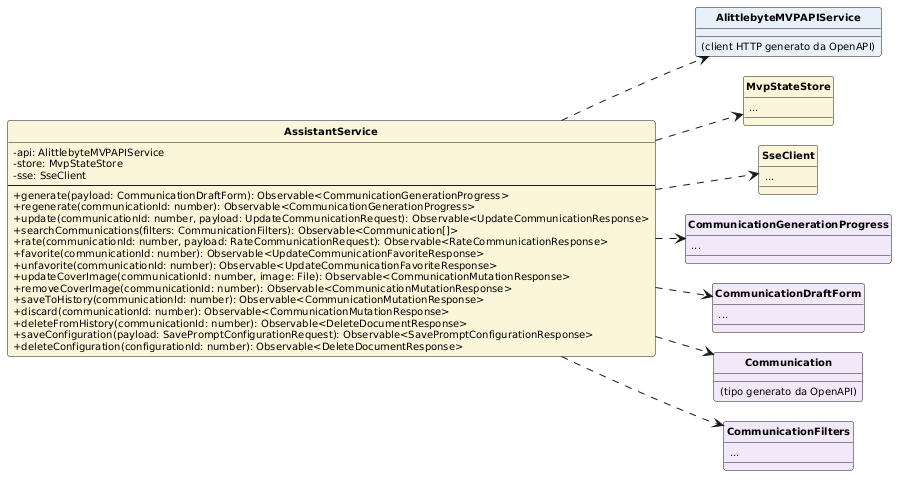

The diagram above was rendered by PlantUML. Its source (embedded in the PNG):
@startuml
skinparam classAttributeIconSize 0
skinparam classFontStyle bold
skinparam classFontSize 12
skinparam classAttributeFontSize 10
skinparam shadowing false
skinparam packageStyle rectangle
skinparam nodesep 20
skinparam ranksep 30
hide circle
left to right direction

class AssistantService #FBF6D9 {
  -api: AlittlebyteMVPAPIService
  -store: MvpStateStore
  -sse: SseClient
  --
  +generate(payload: CommunicationDraftForm): Observable<CommunicationGenerationProgress>
  +regenerate(communicationId: number): Observable<CommunicationGenerationProgress>
  +update(communicationId: number, payload: UpdateCommunicationRequest): Observable<UpdateCommunicationResponse>
  +searchCommunications(filters: CommunicationFilters): Observable<Communication[]>
  +rate(communicationId: number, payload: RateCommunicationRequest): Observable<RateCommunicationResponse>
  +favorite(communicationId: number): Observable<UpdateCommunicationFavoriteResponse>
  +unfavorite(communicationId: number): Observable<UpdateCommunicationFavoriteResponse>
  +updateCoverImage(communicationId: number, image: File): Observable<CommunicationMutationResponse>
  +removeCoverImage(communicationId: number): Observable<CommunicationMutationResponse>
  +saveToHistory(communicationId: number): Observable<CommunicationMutationResponse>
  +discard(communicationId: number): Observable<CommunicationMutationResponse>
  +deleteFromHistory(communicationId: number): Observable<DeleteDocumentResponse>
  +saveConfiguration(payload: SavePromptConfigurationRequest): Observable<SavePromptConfigurationResponse>
  +deleteConfiguration(configurationId: number): Observable<DeleteDocumentResponse>
}

class AlittlebyteMVPAPIService #E8F1FA {
  (client HTTP generato da OpenAPI)
}
class MvpStateStore #FBF6D9 {
  ...
}
class SseClient #FBF6D9 {
  ...
}
class CommunicationGenerationProgress #F1E8FA {
  ...
}
class CommunicationDraftForm #F1E8FA {
  ...
}
class Communication #F1E8FA {
  (tipo generato da OpenAPI)
}
class CommunicationFilters #F1E8FA {
  ...
}

AssistantService ..> AlittlebyteMVPAPIService
AssistantService ..> MvpStateStore
AssistantService ..> SseClient
AssistantService ..> CommunicationGenerationProgress
AssistantService ..> CommunicationDraftForm
AssistantService ..> Communication
AssistantService ..> CommunicationFilters
@enduml